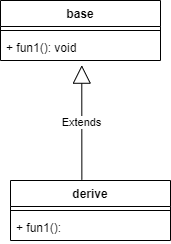

The diagram above was exported from draw.io. Its source (the exported page's mxGraphModel, read from the mxfile embedded in the PNG):
<mxGraphModel dx="1022" dy="539" grid="1" gridSize="10" guides="1" tooltips="1" connect="1" arrows="1" fold="1" page="1" pageScale="1" pageWidth="3300" pageHeight="4681" math="0" shadow="0">
  <root>
    <mxCell id="0" />
    <mxCell id="1" parent="0" />
    <mxCell id="NzJm9lubYRKZQHhv6OrZ-1" value="base" style="swimlane;fontStyle=1;align=center;verticalAlign=top;childLayout=stackLayout;horizontal=1;startSize=26;horizontalStack=0;resizeParent=1;resizeParentMax=0;resizeLast=0;collapsible=1;marginBottom=0;" vertex="1" parent="1">
      <mxGeometry x="360" y="110" width="160" height="60" as="geometry" />
    </mxCell>
    <mxCell id="NzJm9lubYRKZQHhv6OrZ-3" value="" style="line;strokeWidth=1;fillColor=none;align=left;verticalAlign=middle;spacingTop=-1;spacingLeft=3;spacingRight=3;rotatable=0;labelPosition=right;points=[];portConstraint=eastwest;" vertex="1" parent="NzJm9lubYRKZQHhv6OrZ-1">
      <mxGeometry y="26" width="160" height="8" as="geometry" />
    </mxCell>
    <mxCell id="NzJm9lubYRKZQHhv6OrZ-4" value="+ fun1(): void" style="text;strokeColor=none;fillColor=none;align=left;verticalAlign=top;spacingLeft=4;spacingRight=4;overflow=hidden;rotatable=0;points=[[0,0.5],[1,0.5]];portConstraint=eastwest;" vertex="1" parent="NzJm9lubYRKZQHhv6OrZ-1">
      <mxGeometry y="34" width="160" height="26" as="geometry" />
    </mxCell>
    <mxCell id="NzJm9lubYRKZQHhv6OrZ-5" value="derive" style="swimlane;fontStyle=1;align=center;verticalAlign=top;childLayout=stackLayout;horizontal=1;startSize=26;horizontalStack=0;resizeParent=1;resizeParentMax=0;resizeLast=0;collapsible=1;marginBottom=0;" vertex="1" parent="1">
      <mxGeometry x="370" y="290" width="160" height="60" as="geometry" />
    </mxCell>
    <mxCell id="NzJm9lubYRKZQHhv6OrZ-7" value="" style="line;strokeWidth=1;fillColor=none;align=left;verticalAlign=middle;spacingTop=-1;spacingLeft=3;spacingRight=3;rotatable=0;labelPosition=right;points=[];portConstraint=eastwest;" vertex="1" parent="NzJm9lubYRKZQHhv6OrZ-5">
      <mxGeometry y="26" width="160" height="8" as="geometry" />
    </mxCell>
    <mxCell id="NzJm9lubYRKZQHhv6OrZ-8" value="+ fun1(): " style="text;strokeColor=none;fillColor=none;align=left;verticalAlign=top;spacingLeft=4;spacingRight=4;overflow=hidden;rotatable=0;points=[[0,0.5],[1,0.5]];portConstraint=eastwest;" vertex="1" parent="NzJm9lubYRKZQHhv6OrZ-5">
      <mxGeometry y="34" width="160" height="26" as="geometry" />
    </mxCell>
    <mxCell id="NzJm9lubYRKZQHhv6OrZ-9" value="Extends" style="endArrow=block;endSize=16;endFill=0;html=1;rounded=0;exitX=0.446;exitY=-0.011;exitDx=0;exitDy=0;exitPerimeter=0;entryX=0.508;entryY=1.179;entryDx=0;entryDy=0;entryPerimeter=0;" edge="1" parent="1" source="NzJm9lubYRKZQHhv6OrZ-5" target="NzJm9lubYRKZQHhv6OrZ-4">
      <mxGeometry width="160" relative="1" as="geometry">
        <mxPoint x="440" y="280" as="sourcePoint" />
        <mxPoint x="600" y="280" as="targetPoint" />
      </mxGeometry>
    </mxCell>
  </root>
</mxGraphModel>